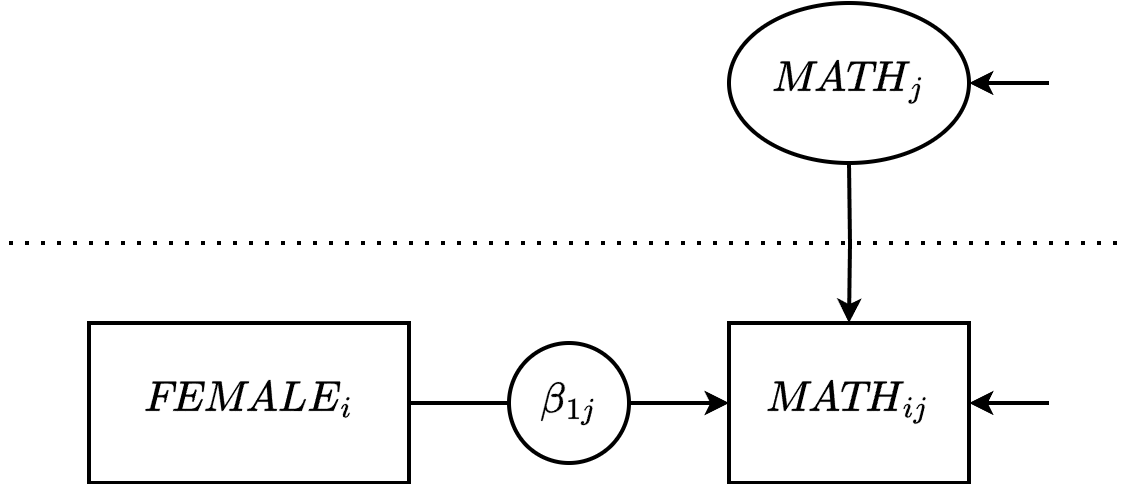

The diagram above was exported from draw.io. Its source (the exported page's mxGraphModel, read from the mxfile embedded in the PNG):
<mxGraphModel dx="1834" dy="676" grid="1" gridSize="10" guides="1" tooltips="1" connect="1" arrows="1" fold="1" page="1" pageScale="1" pageWidth="850" pageHeight="1100" math="1" shadow="0">
  <root>
    <mxCell id="1cw-cNyc8VCSwMxIamFc-0" />
    <mxCell id="1cw-cNyc8VCSwMxIamFc-1" parent="1cw-cNyc8VCSwMxIamFc-0" />
    <mxCell id="1cw-cNyc8VCSwMxIamFc-2" value="$$\textit{MATH}_{ij}$$" style="rounded=0;whiteSpace=wrap;html=1;fontSize=18;strokeWidth=2;fontFamily=Lucida Console;" parent="1cw-cNyc8VCSwMxIamFc-1" vertex="1">
      <mxGeometry x="360" y="280" width="120" height="80" as="geometry" />
    </mxCell>
    <mxCell id="1cw-cNyc8VCSwMxIamFc-3" value="" style="endArrow=classic;html=1;rounded=0;entryX=1;entryY=0.5;entryDx=0;entryDy=0;strokeWidth=2;strokeColor=#000000;exitX=0;exitY=0.5;exitDx=0;exitDy=0;" parent="1cw-cNyc8VCSwMxIamFc-1" target="1cw-cNyc8VCSwMxIamFc-2" edge="1">
      <mxGeometry width="50" height="50" relative="1" as="geometry">
        <mxPoint x="520" y="320" as="sourcePoint" />
        <mxPoint x="260" y="290" as="targetPoint" />
      </mxGeometry>
    </mxCell>
    <mxCell id="1cw-cNyc8VCSwMxIamFc-4" style="edgeStyle=orthogonalEdgeStyle;rounded=0;orthogonalLoop=1;jettySize=auto;html=1;exitX=0.5;exitY=1;exitDx=0;exitDy=0;entryX=0.5;entryY=0;entryDx=0;entryDy=0;strokeWidth=2;strokeColor=#000000;" parent="1cw-cNyc8VCSwMxIamFc-1" target="1cw-cNyc8VCSwMxIamFc-2" edge="1">
      <mxGeometry relative="1" as="geometry">
        <mxPoint x="420" y="200" as="sourcePoint" />
      </mxGeometry>
    </mxCell>
    <mxCell id="1cw-cNyc8VCSwMxIamFc-5" value="" style="endArrow=none;dashed=1;html=1;dashPattern=1 3;strokeWidth=2;rounded=0;" parent="1cw-cNyc8VCSwMxIamFc-1" edge="1">
      <mxGeometry width="50" height="50" relative="1" as="geometry">
        <mxPoint y="240" as="sourcePoint" />
        <mxPoint x="560" y="240" as="targetPoint" />
      </mxGeometry>
    </mxCell>
    <mxCell id="1cw-cNyc8VCSwMxIamFc-6" value="$$\textit{MATH}_j$$" style="ellipse;whiteSpace=wrap;html=1;strokeWidth=2;strokeColor=#000000;fontSize=18;fontFamily=Lucida Console;" parent="1cw-cNyc8VCSwMxIamFc-1" vertex="1">
      <mxGeometry x="360" y="120" width="120" height="80" as="geometry" />
    </mxCell>
    <mxCell id="1cw-cNyc8VCSwMxIamFc-7" value="" style="endArrow=classic;html=1;rounded=0;entryX=1;entryY=0.5;entryDx=0;entryDy=0;strokeWidth=2;strokeColor=#000000;" parent="1cw-cNyc8VCSwMxIamFc-1" target="1cw-cNyc8VCSwMxIamFc-6" edge="1">
      <mxGeometry width="50" height="50" relative="1" as="geometry">
        <mxPoint x="520" y="160" as="sourcePoint" />
        <mxPoint x="490" y="330" as="targetPoint" />
      </mxGeometry>
    </mxCell>
    <mxCell id="nDPKDsAMpQvXYd62VgDM-1" style="edgeStyle=orthogonalEdgeStyle;rounded=0;orthogonalLoop=1;jettySize=auto;html=1;exitX=1;exitY=0.5;exitDx=0;exitDy=0;entryX=0;entryY=0.5;entryDx=0;entryDy=0;strokeWidth=2;" parent="1cw-cNyc8VCSwMxIamFc-1" source="nDPKDsAMpQvXYd62VgDM-0" target="1cw-cNyc8VCSwMxIamFc-2" edge="1">
      <mxGeometry relative="1" as="geometry" />
    </mxCell>
    <mxCell id="nDPKDsAMpQvXYd62VgDM-0" value="$$\textit{FEMALE}_{i}$$" style="rounded=0;whiteSpace=wrap;html=1;fontSize=18;strokeWidth=2;fontFamily=Lucida Console;fontColor=#000000;strokeColor=#000000;" parent="1cw-cNyc8VCSwMxIamFc-1" vertex="1">
      <mxGeometry x="40" y="280" width="160" height="80" as="geometry" />
    </mxCell>
    <mxCell id="JVQasdCyw-FoTQMzjIx3-0" value="$$\beta_{1j}$$" style="ellipse;whiteSpace=wrap;html=1;aspect=fixed;strokeWidth=2;fontSize=18;fontFamily=Lucida Console;fontColor=#000000;strokeColor=#000000;" vertex="1" parent="1cw-cNyc8VCSwMxIamFc-1">
      <mxGeometry x="250" y="290" width="60" height="60" as="geometry" />
    </mxCell>
  </root>
</mxGraphModel>